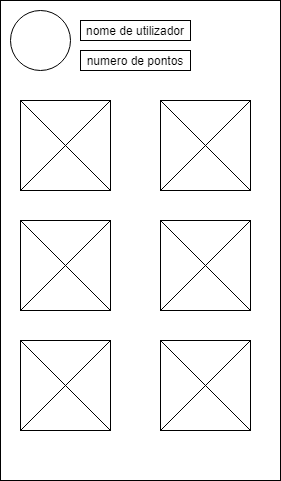

The diagram above was exported from draw.io. Its source (the exported page's mxGraphModel, read from the mxfile embedded in the PNG):
<mxGraphModel dx="1422" dy="747" grid="1" gridSize="10" guides="1" tooltips="1" connect="1" arrows="1" fold="1" page="1" pageScale="1" pageWidth="827" pageHeight="1169" math="0" shadow="0">
  <root>
    <mxCell id="0" />
    <mxCell id="1" parent="0" />
    <mxCell id="0InHPHzwQT63eLOZkmyj-2" value="" style="rounded=0;whiteSpace=wrap;html=1;" parent="1" vertex="1">
      <mxGeometry x="260" y="120" width="280" height="480" as="geometry" />
    </mxCell>
    <mxCell id="0InHPHzwQT63eLOZkmyj-3" value="" style="ellipse;whiteSpace=wrap;html=1;aspect=fixed;" parent="1" vertex="1">
      <mxGeometry x="270" y="130" width="60" height="60" as="geometry" />
    </mxCell>
    <mxCell id="0InHPHzwQT63eLOZkmyj-4" value="nome de utilizador" style="rounded=0;whiteSpace=wrap;html=1;" parent="1" vertex="1">
      <mxGeometry x="340" y="140" width="110" height="20" as="geometry" />
    </mxCell>
    <mxCell id="0InHPHzwQT63eLOZkmyj-5" value="numero de pontos" style="rounded=0;whiteSpace=wrap;html=1;" parent="1" vertex="1">
      <mxGeometry x="340" y="170" width="110" height="20" as="geometry" />
    </mxCell>
    <mxCell id="0InHPHzwQT63eLOZkmyj-6" value="" style="whiteSpace=wrap;html=1;aspect=fixed;" parent="1" vertex="1">
      <mxGeometry x="420" y="220" width="90" height="90" as="geometry" />
    </mxCell>
    <mxCell id="0InHPHzwQT63eLOZkmyj-7" value="" style="endArrow=none;html=1;rounded=0;exitX=1;exitY=0;exitDx=0;exitDy=0;entryX=0;entryY=1;entryDx=0;entryDy=0;" parent="1" source="0InHPHzwQT63eLOZkmyj-6" target="0InHPHzwQT63eLOZkmyj-6" edge="1">
      <mxGeometry width="50" height="50" relative="1" as="geometry">
        <mxPoint x="390" y="440" as="sourcePoint" />
        <mxPoint x="440" y="390" as="targetPoint" />
      </mxGeometry>
    </mxCell>
    <mxCell id="0InHPHzwQT63eLOZkmyj-8" value="" style="endArrow=none;html=1;rounded=0;entryX=0;entryY=0;entryDx=0;entryDy=0;exitX=1;exitY=1;exitDx=0;exitDy=0;" parent="1" source="0InHPHzwQT63eLOZkmyj-6" target="0InHPHzwQT63eLOZkmyj-6" edge="1">
      <mxGeometry width="50" height="50" relative="1" as="geometry">
        <mxPoint x="390" y="440" as="sourcePoint" />
        <mxPoint x="440" y="390" as="targetPoint" />
      </mxGeometry>
    </mxCell>
    <mxCell id="0InHPHzwQT63eLOZkmyj-9" value="" style="whiteSpace=wrap;html=1;aspect=fixed;" parent="1" vertex="1">
      <mxGeometry x="280" y="340" width="90" height="90" as="geometry" />
    </mxCell>
    <mxCell id="0InHPHzwQT63eLOZkmyj-10" value="" style="endArrow=none;html=1;rounded=0;exitX=1;exitY=0;exitDx=0;exitDy=0;entryX=0;entryY=1;entryDx=0;entryDy=0;" parent="1" edge="1">
      <mxGeometry width="50" height="50" relative="1" as="geometry">
        <mxPoint x="370" y="340" as="sourcePoint" />
        <mxPoint x="280" y="430" as="targetPoint" />
      </mxGeometry>
    </mxCell>
    <mxCell id="0InHPHzwQT63eLOZkmyj-11" value="" style="endArrow=none;html=1;rounded=0;entryX=0;entryY=0;entryDx=0;entryDy=0;exitX=1;exitY=1;exitDx=0;exitDy=0;" parent="1" edge="1">
      <mxGeometry width="50" height="50" relative="1" as="geometry">
        <mxPoint x="370" y="430" as="sourcePoint" />
        <mxPoint x="280" y="340" as="targetPoint" />
      </mxGeometry>
    </mxCell>
    <mxCell id="0InHPHzwQT63eLOZkmyj-12" value="" style="whiteSpace=wrap;html=1;aspect=fixed;" parent="1" vertex="1">
      <mxGeometry x="280" y="220" width="90" height="90" as="geometry" />
    </mxCell>
    <mxCell id="0InHPHzwQT63eLOZkmyj-13" value="" style="endArrow=none;html=1;rounded=0;exitX=1;exitY=0;exitDx=0;exitDy=0;entryX=0;entryY=1;entryDx=0;entryDy=0;" parent="1" edge="1">
      <mxGeometry width="50" height="50" relative="1" as="geometry">
        <mxPoint x="370" y="220" as="sourcePoint" />
        <mxPoint x="280" y="310" as="targetPoint" />
      </mxGeometry>
    </mxCell>
    <mxCell id="0InHPHzwQT63eLOZkmyj-14" value="" style="endArrow=none;html=1;rounded=0;entryX=0;entryY=0;entryDx=0;entryDy=0;exitX=1;exitY=1;exitDx=0;exitDy=0;" parent="1" edge="1">
      <mxGeometry width="50" height="50" relative="1" as="geometry">
        <mxPoint x="370" y="310" as="sourcePoint" />
        <mxPoint x="280" y="220" as="targetPoint" />
      </mxGeometry>
    </mxCell>
    <mxCell id="0InHPHzwQT63eLOZkmyj-15" value="" style="whiteSpace=wrap;html=1;aspect=fixed;" parent="1" vertex="1">
      <mxGeometry x="420" y="340" width="90" height="90" as="geometry" />
    </mxCell>
    <mxCell id="0InHPHzwQT63eLOZkmyj-16" value="" style="endArrow=none;html=1;rounded=0;exitX=1;exitY=0;exitDx=0;exitDy=0;entryX=0;entryY=1;entryDx=0;entryDy=0;" parent="1" edge="1">
      <mxGeometry width="50" height="50" relative="1" as="geometry">
        <mxPoint x="510" y="340" as="sourcePoint" />
        <mxPoint x="420" y="430" as="targetPoint" />
      </mxGeometry>
    </mxCell>
    <mxCell id="0InHPHzwQT63eLOZkmyj-17" value="" style="endArrow=none;html=1;rounded=0;entryX=0;entryY=0;entryDx=0;entryDy=0;exitX=1;exitY=1;exitDx=0;exitDy=0;" parent="1" edge="1">
      <mxGeometry width="50" height="50" relative="1" as="geometry">
        <mxPoint x="510" y="430" as="sourcePoint" />
        <mxPoint x="420" y="340" as="targetPoint" />
      </mxGeometry>
    </mxCell>
    <mxCell id="0InHPHzwQT63eLOZkmyj-18" value="" style="whiteSpace=wrap;html=1;aspect=fixed;" parent="1" vertex="1">
      <mxGeometry x="280" y="460" width="90" height="90" as="geometry" />
    </mxCell>
    <mxCell id="0InHPHzwQT63eLOZkmyj-19" value="" style="endArrow=none;html=1;rounded=0;exitX=1;exitY=0;exitDx=0;exitDy=0;entryX=0;entryY=1;entryDx=0;entryDy=0;" parent="1" edge="1">
      <mxGeometry width="50" height="50" relative="1" as="geometry">
        <mxPoint x="370" y="460" as="sourcePoint" />
        <mxPoint x="280" y="550" as="targetPoint" />
      </mxGeometry>
    </mxCell>
    <mxCell id="0InHPHzwQT63eLOZkmyj-20" value="" style="endArrow=none;html=1;rounded=0;entryX=0;entryY=0;entryDx=0;entryDy=0;exitX=1;exitY=1;exitDx=0;exitDy=0;" parent="1" edge="1">
      <mxGeometry width="50" height="50" relative="1" as="geometry">
        <mxPoint x="370" y="550" as="sourcePoint" />
        <mxPoint x="280" y="460" as="targetPoint" />
      </mxGeometry>
    </mxCell>
    <mxCell id="0InHPHzwQT63eLOZkmyj-21" value="" style="whiteSpace=wrap;html=1;aspect=fixed;" parent="1" vertex="1">
      <mxGeometry x="420" y="460" width="90" height="90" as="geometry" />
    </mxCell>
    <mxCell id="0InHPHzwQT63eLOZkmyj-22" value="" style="endArrow=none;html=1;rounded=0;exitX=1;exitY=0;exitDx=0;exitDy=0;entryX=0;entryY=1;entryDx=0;entryDy=0;" parent="1" edge="1">
      <mxGeometry width="50" height="50" relative="1" as="geometry">
        <mxPoint x="510" y="460" as="sourcePoint" />
        <mxPoint x="420" y="550" as="targetPoint" />
      </mxGeometry>
    </mxCell>
    <mxCell id="0InHPHzwQT63eLOZkmyj-23" value="" style="endArrow=none;html=1;rounded=0;entryX=0;entryY=0;entryDx=0;entryDy=0;exitX=1;exitY=1;exitDx=0;exitDy=0;" parent="1" edge="1">
      <mxGeometry width="50" height="50" relative="1" as="geometry">
        <mxPoint x="510" y="550" as="sourcePoint" />
        <mxPoint x="420" y="460" as="targetPoint" />
      </mxGeometry>
    </mxCell>
  </root>
</mxGraphModel>